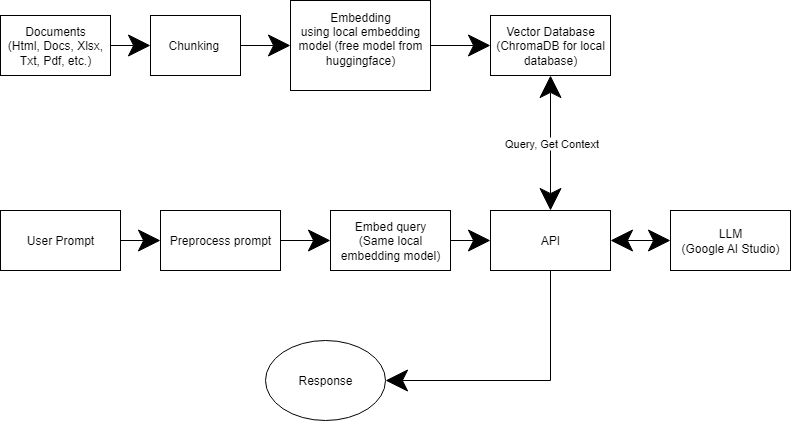

The diagram above was exported from draw.io. Its source (the exported page's mxGraphModel, read from the mxfile embedded in the PNG):
<mxGraphModel dx="2268" dy="756" grid="1" gridSize="10" guides="1" tooltips="1" connect="1" arrows="1" fold="1" page="1" pageScale="1" pageWidth="850" pageHeight="1100" background="#ffffff" math="0" shadow="0">
  <root>
    <mxCell id="0" />
    <mxCell id="1" parent="0" />
    <mxCell id="MEZy5JNMQd3Lt27_wNCe-2" value="" style="edgeStyle=orthogonalEdgeStyle;rounded=0;orthogonalLoop=1;jettySize=auto;html=1;entryX=0;entryY=0.5;entryDx=0;entryDy=0;strokeColor=light-dark(#000000,#FFFFFF);startSize=20;endSize=20;" edge="1" parent="1" source="mo1q52It6YUu52xjObXa-1" target="MEZy5JNMQd3Lt27_wNCe-4">
      <mxGeometry relative="1" as="geometry">
        <mxPoint x="-640" y="185" as="targetPoint" />
      </mxGeometry>
    </mxCell>
    <mxCell id="mo1q52It6YUu52xjObXa-1" value="Documents&lt;br&gt;(Html, Docs, Xlsx, Txt, Pdf, etc.)" style="rounded=0;whiteSpace=wrap;html=1;" parent="1" vertex="1">
      <mxGeometry x="-840" y="155" width="110" height="60" as="geometry" />
    </mxCell>
    <mxCell id="MEZy5JNMQd3Lt27_wNCe-7" style="edgeStyle=orthogonalEdgeStyle;rounded=0;orthogonalLoop=1;jettySize=auto;html=1;entryX=0;entryY=0.5;entryDx=0;entryDy=0;strokeColor=light-dark(#000000,#FFFFFF);startSize=20;endSize=20;" edge="1" parent="1" source="MEZy5JNMQd3Lt27_wNCe-4" target="MEZy5JNMQd3Lt27_wNCe-6">
      <mxGeometry relative="1" as="geometry" />
    </mxCell>
    <mxCell id="MEZy5JNMQd3Lt27_wNCe-4" value="Chunking&amp;nbsp;" style="whiteSpace=wrap;html=1;rounded=0;" vertex="1" parent="1">
      <mxGeometry x="-690" y="155" width="90" height="60" as="geometry" />
    </mxCell>
    <mxCell id="MEZy5JNMQd3Lt27_wNCe-24" style="edgeStyle=orthogonalEdgeStyle;rounded=0;orthogonalLoop=1;jettySize=auto;html=1;entryX=0;entryY=0.5;entryDx=0;entryDy=0;strokeColor=light-dark(#000000,#FFFFFF);startSize=20;endSize=20;" edge="1" parent="1" source="MEZy5JNMQd3Lt27_wNCe-6" target="MEZy5JNMQd3Lt27_wNCe-10">
      <mxGeometry relative="1" as="geometry" />
    </mxCell>
    <mxCell id="MEZy5JNMQd3Lt27_wNCe-6" value="Embedding&lt;br&gt;using local embedding model (free model from huggingface)&lt;div&gt;&lt;br&gt;&lt;/div&gt;" style="rounded=0;whiteSpace=wrap;html=1;" vertex="1" parent="1">
      <mxGeometry x="-550" y="140" width="140" height="90" as="geometry" />
    </mxCell>
    <mxCell id="MEZy5JNMQd3Lt27_wNCe-10" value="Vector Database&lt;br&gt;(ChromaDB for local database)" style="whiteSpace=wrap;html=1;rounded=0;" vertex="1" parent="1">
      <mxGeometry x="-350" y="155" width="120" height="60" as="geometry" />
    </mxCell>
    <mxCell id="MEZy5JNMQd3Lt27_wNCe-13" value="Response" style="ellipse;whiteSpace=wrap;html=1;" vertex="1" parent="1">
      <mxGeometry x="-575" y="480" width="120" height="80" as="geometry" />
    </mxCell>
    <mxCell id="MEZy5JNMQd3Lt27_wNCe-16" value="" style="edgeStyle=orthogonalEdgeStyle;rounded=0;orthogonalLoop=1;jettySize=auto;html=1;strokeColor=light-dark(#000000,#FFFFFF);startSize=20;endSize=20;" edge="1" parent="1" source="MEZy5JNMQd3Lt27_wNCe-14" target="MEZy5JNMQd3Lt27_wNCe-15">
      <mxGeometry relative="1" as="geometry" />
    </mxCell>
    <mxCell id="MEZy5JNMQd3Lt27_wNCe-14" value="User Prompt" style="rounded=0;whiteSpace=wrap;html=1;" vertex="1" parent="1">
      <mxGeometry x="-840" y="350" width="120" height="60" as="geometry" />
    </mxCell>
    <mxCell id="MEZy5JNMQd3Lt27_wNCe-18" value="" style="edgeStyle=orthogonalEdgeStyle;rounded=0;orthogonalLoop=1;jettySize=auto;html=1;strokeColor=light-dark(#000000,#FFFFFF);startSize=20;endSize=20;" edge="1" parent="1" source="MEZy5JNMQd3Lt27_wNCe-15" target="MEZy5JNMQd3Lt27_wNCe-17">
      <mxGeometry relative="1" as="geometry" />
    </mxCell>
    <mxCell id="MEZy5JNMQd3Lt27_wNCe-15" value="Preprocess prompt" style="whiteSpace=wrap;html=1;rounded=0;" vertex="1" parent="1">
      <mxGeometry x="-680" y="350" width="120" height="60" as="geometry" />
    </mxCell>
    <mxCell id="MEZy5JNMQd3Lt27_wNCe-29" value="" style="edgeStyle=orthogonalEdgeStyle;rounded=0;orthogonalLoop=1;jettySize=auto;html=1;strokeColor=light-dark(#000000,#FFFFFF);startSize=20;endSize=20;" edge="1" parent="1" source="MEZy5JNMQd3Lt27_wNCe-17" target="MEZy5JNMQd3Lt27_wNCe-28">
      <mxGeometry relative="1" as="geometry" />
    </mxCell>
    <mxCell id="MEZy5JNMQd3Lt27_wNCe-17" value="Embed query&lt;br&gt;(Same local embedding model)" style="whiteSpace=wrap;html=1;rounded=0;" vertex="1" parent="1">
      <mxGeometry x="-510" y="350" width="120" height="60" as="geometry" />
    </mxCell>
    <mxCell id="MEZy5JNMQd3Lt27_wNCe-37" style="edgeStyle=orthogonalEdgeStyle;rounded=0;orthogonalLoop=1;jettySize=auto;html=1;entryX=1;entryY=0.5;entryDx=0;entryDy=0;strokeColor=light-dark(#000000,#FFFFFF);startSize=20;endSize=20;" edge="1" parent="1" source="MEZy5JNMQd3Lt27_wNCe-28" target="MEZy5JNMQd3Lt27_wNCe-13">
      <mxGeometry relative="1" as="geometry">
        <mxPoint x="-290" y="520" as="targetPoint" />
        <Array as="points">
          <mxPoint x="-290" y="520" />
        </Array>
      </mxGeometry>
    </mxCell>
    <mxCell id="MEZy5JNMQd3Lt27_wNCe-28" value="API" style="whiteSpace=wrap;html=1;rounded=0;" vertex="1" parent="1">
      <mxGeometry x="-350" y="350" width="120" height="60" as="geometry" />
    </mxCell>
    <mxCell id="MEZy5JNMQd3Lt27_wNCe-32" value="" style="endArrow=classic;startArrow=classic;html=1;rounded=0;entryX=0.5;entryY=1;entryDx=0;entryDy=0;exitX=0.5;exitY=0;exitDx=0;exitDy=0;strokeColor=light-dark(#000000,#FFFFFF);startSize=20;endSize=20;" edge="1" parent="1" source="MEZy5JNMQd3Lt27_wNCe-28" target="MEZy5JNMQd3Lt27_wNCe-10">
      <mxGeometry width="50" height="50" relative="1" as="geometry">
        <mxPoint x="-310" y="310" as="sourcePoint" />
        <mxPoint x="-260" y="260" as="targetPoint" />
      </mxGeometry>
    </mxCell>
    <mxCell id="MEZy5JNMQd3Lt27_wNCe-33" value="Query, Get Context" style="edgeLabel;html=1;align=center;verticalAlign=middle;resizable=0;points=[];" vertex="1" connectable="0" parent="MEZy5JNMQd3Lt27_wNCe-32">
      <mxGeometry x="0.0032" relative="1" as="geometry">
        <mxPoint as="offset" />
      </mxGeometry>
    </mxCell>
    <mxCell id="MEZy5JNMQd3Lt27_wNCe-34" value="LLM&lt;br&gt;(Google AI Studio)" style="rounded=0;whiteSpace=wrap;html=1;" vertex="1" parent="1">
      <mxGeometry x="-170" y="350" width="120" height="60" as="geometry" />
    </mxCell>
    <mxCell id="MEZy5JNMQd3Lt27_wNCe-35" value="" style="endArrow=classic;startArrow=classic;html=1;rounded=0;exitX=1;exitY=0.5;exitDx=0;exitDy=0;entryX=0;entryY=0.5;entryDx=0;entryDy=0;strokeColor=light-dark(#000000,#FFFFFF);startSize=20;endSize=20;" edge="1" parent="1" source="MEZy5JNMQd3Lt27_wNCe-28" target="MEZy5JNMQd3Lt27_wNCe-34">
      <mxGeometry width="50" height="50" relative="1" as="geometry">
        <mxPoint x="-220" y="384" as="sourcePoint" />
        <mxPoint x="-200" y="400" as="targetPoint" />
      </mxGeometry>
    </mxCell>
  </root>
</mxGraphModel>